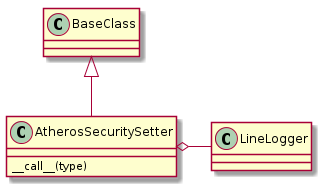

The diagram above was rendered by PlantUML. Its source (embedded in the PNG):
@startuml
BaseClass <|-- AtherosSecuritySetter
AtherosSecuritySetter o- LineLogger
AtherosSecuritySetter : __call__(type)

@enduml